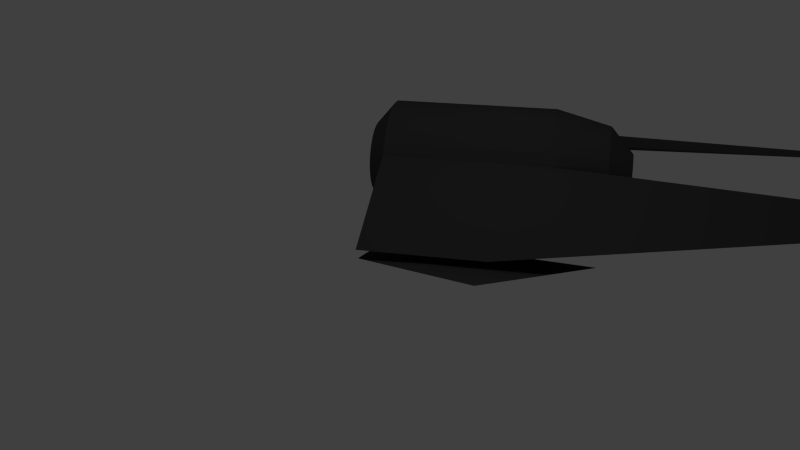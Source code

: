 # Source: testfighterred.blend  (saved by Blender 2.75.0; exported with 4.5.12 LTS)
import bpy
from mathutils import Matrix  # noqa: F401  (used for matrix-valued properties, if any)

bpy.ops.wm.read_factory_settings(use_empty=True)
scene = bpy.context.scene
scene.name = 'Scene'

# ---- collections
col_collection_1 = bpy.data.collections.new('Collection 1'); scene.collection.children.link(col_collection_1)
col_collection_3 = bpy.data.collections.new('Collection 3'); scene.collection.children.link(col_collection_3)
col_collection_3.hide_render = True
col_collection_3.hide_viewport = True

# ---- materials (node trees are filled in below, after node groups)
mat_ship = bpy.data.materials.new('ship')
mat_ship.alpha_threshold = 0.0
mat_ship.use_transparent_shadow = False
mat_ship.diffuse_color = (0.06072, 0.06072, 0.06072, 1.0)
mat_ship.roughness = 0.5
mat_map_material = bpy.data.materials.new('Map_Material')
mat_map_material.alpha_threshold = 0.0
mat_map_material.use_transparent_shadow = False
mat_map_material.diffuse_color = (1.0, 1.0, 1.0, 1.0)
mat_map_material.specular_color = (0.0, 0.0, 0.0)
mat_map_material.roughness = 0.5
mat_map_material.line_color = (0.0, 0.0, 0.0, 1.0)

# ---- material node trees

# ---- world
world_world = bpy.data.worlds.new('World'); scene.world = world_world
world_world.color = (0.05088, 0.05088, 0.05088)
world_world.use_sun_shadow = False
world_world.sun_shadow_jitter_overblur = 0.0
world_world.cycles.sampling_method = 'MANUAL'
world_world.cycles.sample_map_resolution = 256

# ---- cameras
cam_camera = bpy.data.cameras.new('Camera')
cam_camera.clip_end = 100.0
cam_camera.lens = 35.0
cam_camera.sensor_width = 32.0
cam_camera.sensor_height = 18.0
cam_camera.ortho_scale = 7.314
cam_camera.dof.focus_distance = 0.0
cam_camera.dof.aperture_fstop = 128.0

# ---- lights
light_lamp = bpy.data.lights.new('Lamp', 'POINT')
light_lamp.transmission_factor = 0.0
light_lamp.cutoff_distance = 30.0
light_lamp.energy = 100.0
light_lamp.shadow_buffer_clip_start = 1.001
light_lamp.shadow_soft_size = 0.1
light_lamp.shadow_maximum_resolution = 0.006
light_lamp.use_absolute_resolution = True
light_lamp.cycles.use_multiple_importance_sampling = False

# ---- meshes
me_cube_005 = bpy.data.meshes.new('Cube.005')
me_cube_005.from_pydata([(-1.0, 0.02215, 0.4043), (-1.0, 0.2618, 0.5878), (-0.9375, 1.225, -1.141), (-0.9375, 1.491, -1.043), (1.0, 0.02215, 0.4043), (1.0, 0.2618, 0.5878), (0.9375, 1.225, -1.141), (0.9375, 1.491, -1.043), (-1.0, 1.0, 0.07923), (1.739, 1.0, 0.07923), (-1.0, 0.9808, -0.1159), (1.739, 0.9808, -0.1159), (-1.0, 0.9239, -0.3035), (1.739, 0.9239, -0.3035), (-1.0, 0.8315, -0.4763), (1.739, 0.8315, -0.4763), (-1.0, 0.7071, -0.6279), (1.739, 0.7071, -0.6279), (-1.0, 0.5556, -0.7522), (1.739, 0.5556, -0.7522), (-1.0, 0.3827, -0.8446), (1.739, 0.3827, -0.8446), (-1.0, 0.1951, -0.9016), (1.739, 0.1951, -0.9016), (-1.0, 7.55e-08, -0.9208), (1.739, 7.55e-08, -0.9208), (-1.0, -0.1951, -0.9016), (1.739, -0.1951, -0.9016), (-1.0, -0.3827, -0.8446), (1.739, -0.3827, -0.8446), (-1.0, -0.5556, -0.7522), (1.739, -0.5556, -0.7522), (-1.0, -0.7071, -0.6279), (1.739, -0.7071, -0.6279), (-1.0, -0.8315, -0.4763), (1.739, -0.8315, -0.4763), (-1.0, -0.9239, -0.3035), (1.739, -0.9239, -0.3035), (-1.0, -0.9808, -0.1159), (1.739, -0.9808, -0.1159), (-1.0, -1.0, 0.07923), (1.739, -1.0, 0.07923), (-1.0, -0.9808, 0.2743), (1.739, -0.9808, 0.2743), (-1.0, -0.9239, 0.4619), (1.739, -0.9239, 0.4619), (-1.0, -0.8315, 0.6348), (1.739, -0.8315, 0.6348), (-1.0, -0.7071, 0.7863), (1.739, -0.7071, 0.7863), (-1.0, -0.5556, 0.9107), (1.739, -0.5556, 0.9107), (-1.0, -0.3827, 1.003), (1.739, -0.3827, 1.003), (-1.0, -0.1951, 1.06), (1.739, -0.1951, 1.06), (-1.0, 9.656e-07, 1.079), (1.739, 9.656e-07, 1.079), (-1.0, 0.1951, 1.06), (1.739, 0.1951, 1.06), (-1.0, 0.3827, 1.003), (1.739, 0.3827, 1.003), (-1.0, 0.5556, 0.9107), (1.739, 0.5556, 0.9107), (-1.0, 0.7071, 0.7863), (1.739, 0.7071, 0.7863), (-1.0, 0.8315, 0.6348), (1.739, 0.8315, 0.6348), (-1.0, 0.9239, 0.4619), (1.739, 0.9239, 0.4619), (-1.0, 0.9808, 0.2743), (1.739, 0.9808, 0.2743), (2.653, 0.7622, 0.07923), (2.653, 0.7476, -0.06946), (2.653, 0.7042, -0.2124), (2.653, 0.6337, -0.3442), (2.653, 0.539, -0.4597), (2.653, 0.4235, -0.5545), (2.653, 0.2917, -0.6249), (2.653, 0.1487, -0.6683), (2.653, 1.253e-07, -0.683), (2.653, -0.1487, -0.6683), (2.653, -0.2917, -0.6249), (2.653, -0.4235, -0.5545), (2.653, -0.539, -0.4597), (2.653, -0.6337, -0.3442), (2.653, -0.7042, -0.2124), (2.653, -0.7476, -0.06946), (2.653, -0.7622, 0.07923), (2.653, -0.7476, 0.2279), (2.653, -0.7042, 0.3709), (2.653, -0.6337, 0.5027), (2.653, -0.539, 0.6182), (2.653, -0.4235, 0.713), (2.653, -0.2917, 0.7834), (2.653, -0.1487, 0.8268), (2.653, 8.037e-07, 0.8414), (2.653, 0.1487, 0.8268), (2.653, 0.2917, 0.7834), (2.653, 0.4235, 0.713), (2.653, 0.539, 0.6182), (2.653, 0.6337, 0.5027), (2.653, 0.7042, 0.3709), (2.653, 0.7476, 0.2279), (3.041, 0.3231, 0.07923), (3.041, 0.3169, 0.0162), (3.041, 0.2985, -0.04441), (3.041, 0.2686, -0.1003), (3.041, 0.2285, -0.1492), (3.041, 0.1795, -0.1894), (3.041, 0.1236, -0.2193), (3.041, 0.06303, -0.2376), (3.041, 2.259e-07, -0.2438), (3.041, -0.06303, -0.2376), (3.041, -0.1236, -0.2193), (3.041, -0.1795, -0.1894), (3.041, -0.2285, -0.1492), (3.041, -0.2686, -0.1003), (3.041, -0.2985, -0.04441), (3.041, -0.3169, 0.0162), (3.041, -0.3231, 0.07923), (3.041, -0.3169, 0.1423), (3.041, -0.2985, 0.2029), (3.041, -0.2686, 0.2587), (3.041, -0.2285, 0.3077), (3.041, -0.1795, 0.3479), (3.041, -0.1236, 0.3777), (3.041, -0.06303, 0.3961), (3.041, 5.135e-07, 0.4023), (3.041, 0.06303, 0.3961), (3.041, 0.1236, 0.3777), (3.041, 0.1795, 0.3479), (3.041, 0.2285, 0.3077), (3.041, 0.2686, 0.2587), (3.041, 0.2985, 0.2029), (3.041, 0.3169, 0.1423), (-1.317, 0.6235, 0.07923), (-1.317, 0.6115, -0.04241), (-1.317, 0.5761, -0.1594), (-1.317, 0.5184, -0.2672), (-1.317, 0.4409, -0.3617), (-1.317, 0.3464, -0.4392), (-1.317, 0.2386, -0.4968), (-1.317, 0.1216, -0.5323), (-1.317, 1.544e-07, -0.5443), (-1.317, -0.1216, -0.5323), (-1.317, -0.2386, -0.4968), (-1.317, -0.3464, -0.4392), (-1.317, -0.4409, -0.3617), (-1.317, -0.5184, -0.2672), (-1.317, -0.5761, -0.1594), (-1.317, -0.6115, -0.04241), (-1.317, -0.6235, 0.07923), (-1.317, -0.6115, 0.2009), (-1.317, -0.5761, 0.3178), (-1.317, -0.5184, 0.4256), (-1.317, -0.4409, 0.5201), (-1.317, -0.3464, 0.5977), (-1.317, -0.2386, 0.6553), (-1.317, -0.1216, 0.6908), (-1.317, 7.094e-07, 0.7027), (-1.317, 0.1216, 0.6908), (-1.317, 0.2386, 0.6553), (-1.317, 0.3464, 0.5977), (-1.317, 0.4409, 0.5201), (-1.317, 0.5184, 0.4256), (-1.317, 0.5761, 0.3178), (-1.317, 0.6115, 0.2009), (-1.0, -2.615, -0.6389), (-1.0, -1.219, -1.175), (-1.0, -1.18, -1.059), (1.0, -3.993, -0.1736), (1.0, -1.219, -1.175), (1.0, -1.18, -1.059), (2.599, -1.313, -1.079), (-1.0, 2.615, -0.6389), (-1.0, 1.219, -1.175), (-1.0, 1.18, -1.059), (1.0, 3.993, -0.1736), (1.0, 1.219, -1.175), (1.0, 1.18, -1.059), (2.599, 1.313, -1.079), (-1.0, -2.62, -0.4555), (-1.0, -2.719, -0.4445), (-1.0, -0.7905, 0.2453), (-1.0, -0.8893, 0.4691), (1.0, -2.62, -0.4555), (1.0, -2.719, -0.4445), (1.0, -0.7905, 0.2453), (1.0, -0.8893, 0.4691), (6.329, -1.723, -0.03249), (6.329, -1.173, 0.1586), (6.329, -1.211, 0.2451), (-1.0, 2.62, -0.4555), (-1.0, 2.719, -0.4445), (-1.0, 0.7905, 0.2453), (-1.0, 0.8893, 0.4691), (1.0, 2.62, -0.4555), (1.0, 2.719, -0.4445), (1.0, 0.7905, 0.2453), (1.0, 0.8893, 0.4691), (6.329, 1.723, -0.03249), (6.329, 1.173, 0.1586), (6.329, 1.211, 0.2451)], [], [(1, 3, 2, 0), (3, 7, 6, 2), (7, 5, 4, 6), (5, 1, 0, 4), (0, 2, 6, 4), (5, 7, 3, 1), (8, 9, 11, 10), (10, 11, 13, 12), (12, 13, 15, 14), (14, 15, 17, 16), (16, 17, 19, 18), (18, 19, 21, 20), (20, 21, 23, 22), (22, 23, 25, 24), (24, 25, 27, 26), (26, 27, 29, 28), (28, 29, 31, 30), (30, 31, 33, 32), (32, 33, 35, 34), (34, 35, 37, 36), (36, 37, 39, 38), (38, 39, 41, 40), (40, 41, 43, 42), (42, 43, 45, 44), (44, 45, 47, 46), (46, 47, 49, 48), (48, 49, 51, 50), (50, 51, 53, 52), (52, 53, 55, 54), (54, 55, 57, 56), (56, 57, 59, 58), (58, 59, 61, 60), (60, 61, 63, 62), (62, 63, 65, 64), (64, 65, 67, 66), (66, 67, 69, 68), (29, 27, 81, 82), (70, 71, 9, 8), (68, 69, 71, 70), (24, 26, 145, 144), (99, 98, 130, 131), (47, 45, 90, 91), (65, 63, 99, 100), (21, 19, 77, 78), (39, 37, 86, 87), (57, 55, 95, 96), (13, 11, 73, 74), (31, 29, 82, 83), (49, 47, 91, 92), (67, 65, 100, 101), (23, 21, 78, 79), (41, 39, 87, 88), (59, 57, 96, 97), (15, 13, 74, 75), (33, 31, 83, 84), (51, 49, 92, 93), (69, 67, 101, 102), (25, 23, 79, 80), (43, 41, 88, 89), (61, 59, 97, 98), (17, 15, 75, 76), (35, 33, 84, 85), (53, 51, 93, 94), (71, 69, 102, 103), (27, 25, 80, 81), (45, 43, 89, 90), (63, 61, 98, 99), (19, 17, 76, 77), (37, 35, 85, 86), (11, 9, 72, 73), (55, 53, 94, 95), (9, 71, 103, 72), (105, 104, 135, 134, 133, 132, 131, 130, 129, 128, 127, 126, 125, 124, 123, 122, 121, 120, 119, 118, 117, 116, 115, 114, 113, 112, 111, 110, 109, 108, 107, 106), (86, 85, 117, 118), (73, 72, 104, 105), (100, 99, 131, 132), (87, 86, 118, 119), (74, 73, 105, 106), (101, 100, 132, 133), (88, 87, 119, 120), (75, 74, 106, 107), (102, 101, 133, 134), (89, 88, 120, 121), (76, 75, 107, 108), (103, 102, 134, 135), (90, 89, 121, 122), (77, 76, 108, 109), (72, 103, 135, 104), (91, 90, 122, 123), (78, 77, 109, 110), (92, 91, 123, 124), (79, 78, 110, 111), (93, 92, 124, 125), (80, 79, 111, 112), (94, 93, 125, 126), (81, 80, 112, 113), (95, 94, 126, 127), (82, 81, 113, 114), (96, 95, 127, 128), (83, 82, 114, 115), (97, 96, 128, 129), (84, 83, 115, 116), (98, 97, 129, 130), (85, 84, 116, 117), (136, 137, 138, 139, 140, 141, 142, 143, 144, 145, 146, 147, 148, 149, 150, 151, 152, 153, 154, 155, 156, 157, 158, 159, 160, 161, 162, 163, 164, 165, 166, 167), (42, 44, 154, 153), (60, 62, 163, 162), (16, 18, 141, 140), (34, 36, 150, 149), (52, 54, 159, 158), (8, 10, 137, 136), (70, 8, 136, 167), (26, 28, 146, 145), (44, 46, 155, 154), (62, 64, 164, 163), (18, 20, 142, 141), (36, 38, 151, 150), (54, 56, 160, 159), (10, 12, 138, 137), (28, 30, 147, 146), (46, 48, 156, 155), (64, 66, 165, 164), (20, 22, 143, 142), (38, 40, 152, 151), (56, 58, 161, 160), (12, 14, 139, 138), (30, 32, 148, 147), (48, 50, 157, 156), (66, 68, 166, 165), (22, 24, 144, 143), (40, 42, 153, 152), (58, 60, 162, 161), (14, 16, 140, 139), (32, 34, 149, 148), (50, 52, 158, 157), (68, 70, 167, 166), (170, 173, 172, 169), (168, 169, 172, 171), (173, 171, 174), (171, 172, 174), (171, 173, 170, 168), (172, 173, 174), (168, 170, 169), (177, 176, 179, 180), (175, 178, 179, 176), (180, 181, 178), (178, 181, 179), (178, 175, 177, 180), (179, 181, 180), (175, 176, 177), (183, 185, 184, 182), (185, 189, 188, 184), (187, 183, 182, 186), (182, 184, 188, 186), (187, 189, 185, 183), (188, 189, 192, 191), (186, 188, 191, 190), (189, 187, 190, 192), (192, 190, 191), (187, 186, 190), (194, 193, 195, 196), (196, 195, 199, 200), (198, 197, 193, 194), (193, 197, 199, 195), (198, 194, 196, 200), (199, 202, 203, 200), (197, 201, 202, 199), (200, 203, 201, 198), (203, 202, 201), (198, 201, 197)])
me_cube_005.materials.append(mat_ship)
me_cube_005.use_remesh_preserve_volume = False
me_cube_005.use_remesh_preserve_attributes = False
me_cube_005.use_mirror_vertex_groups = False
me_cube_005.update()
me_cube_002 = bpy.data.meshes.new('Cube.002')
me_cube_002.from_pydata([(-1.0, 0.02215, 0.4043), (-1.0, 0.2618, 0.5878), (-0.9375, 1.225, -1.141), (-0.9375, 1.491, -1.043), (1.0, 0.02215, 0.4043), (1.0, 0.2618, 0.5878), (0.9375, 1.225, -1.141), (0.9375, 1.491, -1.043), (-1.0, 1.0, 0.07923), (1.739, 1.0, 0.07923), (-1.0, 0.9808, -0.1159), (1.739, 0.9808, -0.1159), (-1.0, 0.9239, -0.3035), (1.739, 0.9239, -0.3035), (-1.0, 0.8315, -0.4763), (1.739, 0.8315, -0.4763), (-1.0, 0.7071, -0.6279), (1.739, 0.7071, -0.6279), (-1.0, 0.5556, -0.7522), (1.739, 0.5556, -0.7522), (-1.0, 0.3827, -0.8446), (1.739, 0.3827, -0.8446), (-1.0, 0.1951, -0.9016), (1.739, 0.1951, -0.9016), (-1.0, 7.55e-08, -0.9208), (1.739, 7.55e-08, -0.9208), (-1.0, -0.1951, -0.9016), (1.739, -0.1951, -0.9016), (-1.0, -0.3827, -0.8446), (1.739, -0.3827, -0.8446), (-1.0, -0.5556, -0.7522), (1.739, -0.5556, -0.7522), (-1.0, -0.7071, -0.6279), (1.739, -0.7071, -0.6279), (-1.0, -0.8315, -0.4763), (1.739, -0.8315, -0.4763), (-1.0, -0.9239, -0.3035), (1.739, -0.9239, -0.3035), (-1.0, -0.9808, -0.1159), (1.739, -0.9808, -0.1159), (-1.0, -1.0, 0.07923), (1.739, -1.0, 0.07923), (-1.0, -0.9808, 0.2743), (1.739, -0.9808, 0.2743), (-1.0, -0.9239, 0.4619), (1.739, -0.9239, 0.4619), (-1.0, -0.8315, 0.6348), (1.739, -0.8315, 0.6348), (-1.0, -0.7071, 0.7863), (1.739, -0.7071, 0.7863), (-1.0, -0.5556, 0.9107), (1.739, -0.5556, 0.9107), (-1.0, -0.3827, 1.003), (1.739, -0.3827, 1.003), (-1.0, -0.1951, 1.06), (1.739, -0.1951, 1.06), (-1.0, 9.656e-07, 1.079), (1.739, 9.656e-07, 1.079), (-1.0, 0.1951, 1.06), (1.739, 0.1951, 1.06), (-1.0, 0.3827, 1.003), (1.739, 0.3827, 1.003), (-1.0, 0.5556, 0.9107), (1.739, 0.5556, 0.9107), (-1.0, 0.7071, 0.7863), (1.739, 0.7071, 0.7863), (-1.0, 0.8315, 0.6348), (1.739, 0.8315, 0.6348), (-1.0, 0.9239, 0.4619), (1.739, 0.9239, 0.4619), (-1.0, 0.9808, 0.2743), (1.739, 0.9808, 0.2743), (2.653, 0.7622, 0.07923), (2.653, 0.7476, -0.06946), (2.653, 0.7042, -0.2124), (2.653, 0.6337, -0.3442), (2.653, 0.539, -0.4597), (2.653, 0.4235, -0.5545), (2.653, 0.2917, -0.6249), (2.653, 0.1487, -0.6683), (2.653, 1.253e-07, -0.683), (2.653, -0.1487, -0.6683), (2.653, -0.2917, -0.6249), (2.653, -0.4235, -0.5545), (2.653, -0.539, -0.4597), (2.653, -0.6337, -0.3442), (2.653, -0.7042, -0.2124), (2.653, -0.7476, -0.06946), (2.653, -0.7622, 0.07923), (2.653, -0.7476, 0.2279), (2.653, -0.7042, 0.3709), (2.653, -0.6337, 0.5027), (2.653, -0.539, 0.6182), (2.653, -0.4235, 0.713), (2.653, -0.2917, 0.7834), (2.653, -0.1487, 0.8268), (2.653, 8.037e-07, 0.8414), (2.653, 0.1487, 0.8268), (2.653, 0.2917, 0.7834), (2.653, 0.4235, 0.713), (2.653, 0.539, 0.6182), (2.653, 0.6337, 0.5027), (2.653, 0.7042, 0.3709), (2.653, 0.7476, 0.2279), (3.041, 0.3231, 0.07923), (3.041, 0.3169, 0.0162), (3.041, 0.2985, -0.04441), (3.041, 0.2686, -0.1003), (3.041, 0.2285, -0.1492), (3.041, 0.1795, -0.1894), (3.041, 0.1236, -0.2193), (3.041, 0.06303, -0.2376), (3.041, 2.259e-07, -0.2438), (3.041, -0.06303, -0.2376), (3.041, -0.1236, -0.2193), (3.041, -0.1795, -0.1894), (3.041, -0.2285, -0.1492), (3.041, -0.2686, -0.1003), (3.041, -0.2985, -0.04441), (3.041, -0.3169, 0.0162), (3.041, -0.3231, 0.07923), (3.041, -0.3169, 0.1423), (3.041, -0.2985, 0.2029), (3.041, -0.2686, 0.2587), (3.041, -0.2285, 0.3077), (3.041, -0.1795, 0.3479), (3.041, -0.1236, 0.3777), (3.041, -0.06303, 0.3961), (3.041, 5.135e-07, 0.4023), (3.041, 0.06303, 0.3961), (3.041, 0.1236, 0.3777), (3.041, 0.1795, 0.3479), (3.041, 0.2285, 0.3077), (3.041, 0.2686, 0.2587), (3.041, 0.2985, 0.2029), (3.041, 0.3169, 0.1423), (-1.317, 0.6235, 0.07923), (-1.317, 0.6115, -0.04241), (-1.317, 0.5761, -0.1594), (-1.317, 0.5184, -0.2672), (-1.317, 0.4409, -0.3617), (-1.317, 0.3464, -0.4392), (-1.317, 0.2386, -0.4968), (-1.317, 0.1216, -0.5323), (-1.317, 1.544e-07, -0.5443), (-1.317, -0.1216, -0.5323), (-1.317, -0.2386, -0.4968), (-1.317, -0.3464, -0.4392), (-1.317, -0.4409, -0.3617), (-1.317, -0.5184, -0.2672), (-1.317, -0.5761, -0.1594), (-1.317, -0.6115, -0.04241), (-1.317, -0.6235, 0.07923), (-1.317, -0.6115, 0.2009), (-1.317, -0.5761, 0.3178), (-1.317, -0.5184, 0.4256), (-1.317, -0.4409, 0.5201), (-1.317, -0.3464, 0.5977), (-1.317, -0.2386, 0.6553), (-1.317, -0.1216, 0.6908), (-1.317, 7.094e-07, 0.7027), (-1.317, 0.1216, 0.6908), (-1.317, 0.2386, 0.6553), (-1.317, 0.3464, 0.5977), (-1.317, 0.4409, 0.5201), (-1.317, 0.5184, 0.4256), (-1.317, 0.5761, 0.3178), (-1.317, 0.6115, 0.2009), (-1.0, -2.615, -0.6389), (-1.0, -1.219, -1.175), (-1.0, -1.18, -1.059), (1.0, -3.993, -0.1736), (1.0, -1.219, -1.175), (1.0, -1.18, -1.059), (2.599, -1.313, -1.079), (-1.0, 2.615, -0.6389), (-1.0, 1.219, -1.175), (-1.0, 1.18, -1.059), (1.0, 3.993, -0.1736), (1.0, 1.219, -1.175), (1.0, 1.18, -1.059), (2.599, 1.313, -1.079), (-1.0, -2.62, -0.4555), (-1.0, -2.719, -0.4445), (-1.0, -0.7905, 0.2453), (-1.0, -0.8893, 0.4691), (1.0, -2.62, -0.4555), (1.0, -2.719, -0.4445), (1.0, -0.7905, 0.2453), (1.0, -0.8893, 0.4691), (6.329, -1.723, -0.03249), (6.329, -1.173, 0.1586), (6.329, -1.211, 0.2451), (-1.0, 2.62, -0.4555), (-1.0, 2.719, -0.4445), (-1.0, 0.7905, 0.2453), (-1.0, 0.8893, 0.4691), (1.0, 2.62, -0.4555), (1.0, 2.719, -0.4445), (1.0, 0.7905, 0.2453), (1.0, 0.8893, 0.4691), (6.329, 1.723, -0.03249), (6.329, 1.173, 0.1586), (6.329, 1.211, 0.2451)], [], [(1, 3, 2, 0), (3, 7, 6, 2), (7, 5, 4, 6), (5, 1, 0, 4), (0, 2, 6, 4), (5, 7, 3, 1), (8, 9, 11, 10), (10, 11, 13, 12), (12, 13, 15, 14), (14, 15, 17, 16), (16, 17, 19, 18), (18, 19, 21, 20), (20, 21, 23, 22), (22, 23, 25, 24), (24, 25, 27, 26), (26, 27, 29, 28), (28, 29, 31, 30), (30, 31, 33, 32), (32, 33, 35, 34), (34, 35, 37, 36), (36, 37, 39, 38), (38, 39, 41, 40), (40, 41, 43, 42), (42, 43, 45, 44), (44, 45, 47, 46), (46, 47, 49, 48), (48, 49, 51, 50), (50, 51, 53, 52), (52, 53, 55, 54), (54, 55, 57, 56), (56, 57, 59, 58), (58, 59, 61, 60), (60, 61, 63, 62), (62, 63, 65, 64), (64, 65, 67, 66), (66, 67, 69, 68), (29, 27, 81, 82), (70, 71, 9, 8), (68, 69, 71, 70), (24, 26, 145, 144), (99, 98, 130, 131), (47, 45, 90, 91), (65, 63, 99, 100), (21, 19, 77, 78), (39, 37, 86, 87), (57, 55, 95, 96), (13, 11, 73, 74), (31, 29, 82, 83), (49, 47, 91, 92), (67, 65, 100, 101), (23, 21, 78, 79), (41, 39, 87, 88), (59, 57, 96, 97), (15, 13, 74, 75), (33, 31, 83, 84), (51, 49, 92, 93), (69, 67, 101, 102), (25, 23, 79, 80), (43, 41, 88, 89), (61, 59, 97, 98), (17, 15, 75, 76), (35, 33, 84, 85), (53, 51, 93, 94), (71, 69, 102, 103), (27, 25, 80, 81), (45, 43, 89, 90), (63, 61, 98, 99), (19, 17, 76, 77), (37, 35, 85, 86), (11, 9, 72, 73), (55, 53, 94, 95), (9, 71, 103, 72), (105, 104, 135, 134, 133, 132, 131, 130, 129, 128, 127, 126, 125, 124, 123, 122, 121, 120, 119, 118, 117, 116, 115, 114, 113, 112, 111, 110, 109, 108, 107, 106), (86, 85, 117, 118), (73, 72, 104, 105), (100, 99, 131, 132), (87, 86, 118, 119), (74, 73, 105, 106), (101, 100, 132, 133), (88, 87, 119, 120), (75, 74, 106, 107), (102, 101, 133, 134), (89, 88, 120, 121), (76, 75, 107, 108), (103, 102, 134, 135), (90, 89, 121, 122), (77, 76, 108, 109), (72, 103, 135, 104), (91, 90, 122, 123), (78, 77, 109, 110), (92, 91, 123, 124), (79, 78, 110, 111), (93, 92, 124, 125), (80, 79, 111, 112), (94, 93, 125, 126), (81, 80, 112, 113), (95, 94, 126, 127), (82, 81, 113, 114), (96, 95, 127, 128), (83, 82, 114, 115), (97, 96, 128, 129), (84, 83, 115, 116), (98, 97, 129, 130), (85, 84, 116, 117), (136, 137, 138, 139, 140, 141, 142, 143, 144, 145, 146, 147, 148, 149, 150, 151, 152, 153, 154, 155, 156, 157, 158, 159, 160, 161, 162, 163, 164, 165, 166, 167), (42, 44, 154, 153), (60, 62, 163, 162), (16, 18, 141, 140), (34, 36, 150, 149), (52, 54, 159, 158), (8, 10, 137, 136), (70, 8, 136, 167), (26, 28, 146, 145), (44, 46, 155, 154), (62, 64, 164, 163), (18, 20, 142, 141), (36, 38, 151, 150), (54, 56, 160, 159), (10, 12, 138, 137), (28, 30, 147, 146), (46, 48, 156, 155), (64, 66, 165, 164), (20, 22, 143, 142), (38, 40, 152, 151), (56, 58, 161, 160), (12, 14, 139, 138), (30, 32, 148, 147), (48, 50, 157, 156), (66, 68, 166, 165), (22, 24, 144, 143), (40, 42, 153, 152), (58, 60, 162, 161), (14, 16, 140, 139), (32, 34, 149, 148), (50, 52, 158, 157), (68, 70, 167, 166), (170, 173, 172, 169), (168, 169, 172, 171), (173, 171, 174), (171, 172, 174), (171, 173, 170, 168), (172, 173, 174), (168, 170, 169), (177, 176, 179, 180), (175, 178, 179, 176), (180, 181, 178), (178, 181, 179), (178, 175, 177, 180), (179, 181, 180), (175, 176, 177), (183, 185, 184, 182), (185, 189, 188, 184), (187, 183, 182, 186), (182, 184, 188, 186), (187, 189, 185, 183), (188, 189, 192, 191), (186, 188, 191, 190), (189, 187, 190, 192), (192, 190, 191), (187, 186, 190), (194, 193, 195, 196), (196, 195, 199, 200), (198, 197, 193, 194), (193, 197, 199, 195), (198, 194, 196, 200), (199, 202, 203, 200), (197, 201, 202, 199), (200, 203, 201, 198), (203, 202, 201), (198, 201, 197)])
me_cube_002.materials.append(mat_map_material)
me_cube_002.use_remesh_preserve_volume = False
me_cube_002.use_remesh_preserve_attributes = False
me_cube_002.use_mirror_vertex_groups = False
me_cube_002.update()

# ---- objects
ob_model = bpy.data.objects.new('model', me_cube_005)
ob_lamp = bpy.data.objects.new('Lamp', light_lamp)
ob_camera = bpy.data.objects.new('Camera', cam_camera)
ob_map = bpy.data.objects.new('map', me_cube_002)

# ---- transforms, parenting, visibility, modifiers, constraints
ob_model.location = (0.0, 0.0, 0.0)
ob_model.rotation_euler = (0.0, -0.0, 1.571)
ob_model.lineart.crease_threshold = 0.0
ob_lamp.location = (4.076, 1.005, 5.904)
ob_lamp.rotation_euler = (0.6503, 0.05522, 1.866)
ob_lamp.lock_rotations_4d = False
ob_lamp.empty_display_type = 'ARROWS'
ob_lamp.color = (0.0, 0.0, 0.0, 0.0)
ob_lamp.lineart.crease_threshold = 0.0
ob_camera.location = (14.18, 2.407, 5.344)
ob_camera.rotation_euler = (1.147, 0.0108, 1.798)
ob_camera.lock_rotations_4d = False
ob_camera.empty_display_type = 'ARROWS'
ob_camera.color = (0.0, 0.0, 0.0, 0.0)
ob_camera.display_type = 'WIRE'
ob_camera.lineart.crease_threshold = 0.0
ob_map.location = (0.0, 0.0, 0.0)
ob_map.rotation_euler = (0.0, -0.0, 1.571)
ob_map.lineart.crease_threshold = 0.0

# ---- collection membership
col_collection_1.objects.link(ob_model)
col_collection_1.objects.link(ob_lamp)
col_collection_1.objects.link(ob_camera)
col_collection_3.objects.link(ob_map)

# ---- scene / render settings (as saved in the file)
scene.camera = ob_camera
scene.frame_start = 1; scene.frame_end = 250; scene.frame_set(1)
scene.render.engine = 'BLENDER_EEVEE_NEXT'
scene.render.resolution_percentage = 50
scene.render.dither_intensity = 0.0
scene.cycles.use_denoising = False
scene.cycles.samples = 10
scene.cycles.sampling_pattern = 'TABULATED_SOBOL'
scene.cycles.light_sampling_threshold = 0.0
scene.cycles.use_adaptive_sampling = False
scene.cycles.use_light_tree = False
scene.cycles.blur_glossy = 0.0
scene.cycles.pixel_filter_type = 'GAUSSIAN'
scene.cycles.sample_clamp_indirect = 0.0
scene.view_settings.view_transform = 'Standard'
bpy.context.view_layer.update()
